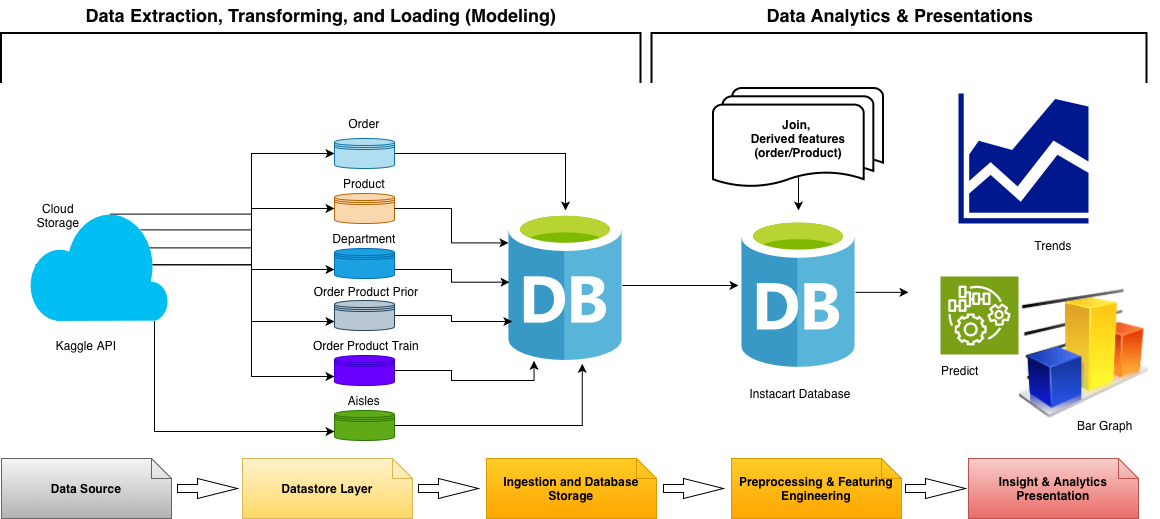

The diagram above was exported from draw.io. Its source (the exported page's mxGraphModel, read from the mxfile embedded in the PNG):
<mxGraphModel dx="3328" dy="849" grid="1" gridSize="10" guides="1" tooltips="1" connect="1" arrows="1" fold="1" page="1" pageScale="1" pageWidth="1654" pageHeight="2336" math="0" shadow="0">
  <root>
    <mxCell id="0" />
    <mxCell id="1" parent="0" />
    <mxCell id="Ua_Dr03FsKOvq1GvVvVR-123" connectable="0" parent="1" style="group;fontStyle=1" value="" vertex="1">
      <mxGeometry height="518" width="1159" x="-727" y="120" as="geometry" />
    </mxCell>
    <mxCell id="Ua_Dr03FsKOvq1GvVvVR-109" edge="1" parent="Ua_Dr03FsKOvq1GvVvVR-123" source="cMeXBgDrqbQfCUNtvHst-3" style="edgeStyle=orthogonalEdgeStyle;rounded=0;orthogonalLoop=1;jettySize=auto;html=1;exitX=1;exitY=0.5;exitDx=0;exitDy=0;fontStyle=1" target="Ua_Dr03FsKOvq1GvVvVR-108">
      <mxGeometry relative="1" as="geometry" />
    </mxCell>
    <mxCell id="cMeXBgDrqbQfCUNtvHst-3" parent="Ua_Dr03FsKOvq1GvVvVR-123" style="shape=datastore;whiteSpace=wrap;html=1;fillColor=#b1ddf0;strokeColor=#10739e;fontStyle=1" value="" vertex="1">
      <mxGeometry height="30" width="60" x="333" y="138" as="geometry" />
    </mxCell>
    <mxCell id="cMeXBgDrqbQfCUNtvHst-4" parent="Ua_Dr03FsKOvq1GvVvVR-123" style="shape=datastore;whiteSpace=wrap;html=1;fillColor=#fad7ac;strokeColor=#b46504;fontStyle=1" value="" vertex="1">
      <mxGeometry height="30" width="60" x="333" y="193" as="geometry" />
    </mxCell>
    <mxCell id="cMeXBgDrqbQfCUNtvHst-7" parent="Ua_Dr03FsKOvq1GvVvVR-123" style="shape=datastore;whiteSpace=wrap;html=1;fillColor=#1ba1e2;fontColor=#ffffff;strokeColor=#006EAF;fontStyle=1" value="" vertex="1">
      <mxGeometry height="30" width="60" x="333" y="248" as="geometry" />
    </mxCell>
    <mxCell id="cMeXBgDrqbQfCUNtvHst-8" parent="Ua_Dr03FsKOvq1GvVvVR-123" style="shape=datastore;whiteSpace=wrap;html=1;fillColor=#bac8d3;strokeColor=#23445d;fontStyle=1" value="" vertex="1">
      <mxGeometry height="30" width="60" x="333" y="300" as="geometry" />
    </mxCell>
    <mxCell id="cMeXBgDrqbQfCUNtvHst-9" parent="Ua_Dr03FsKOvq1GvVvVR-123" style="shape=datastore;whiteSpace=wrap;html=1;fillColor=#6a00ff;fontColor=#ffffff;strokeColor=#3700CC;fontStyle=1" value="" vertex="1">
      <mxGeometry height="30" width="60" x="333" y="355" as="geometry" />
    </mxCell>
    <mxCell id="cMeXBgDrqbQfCUNtvHst-10" parent="Ua_Dr03FsKOvq1GvVvVR-123" style="shape=datastore;whiteSpace=wrap;html=1;fillColor=#60a917;fontColor=#ffffff;strokeColor=#2D7600;fontStyle=1" value="" vertex="1">
      <mxGeometry height="30" width="60" x="333" y="410" as="geometry" />
    </mxCell>
    <mxCell id="Ua_Dr03FsKOvq1GvVvVR-10" edge="1" parent="Ua_Dr03FsKOvq1GvVvVR-123" source="Ua_Dr03FsKOvq1GvVvVR-8" style="edgeStyle=orthogonalEdgeStyle;rounded=0;orthogonalLoop=1;jettySize=auto;html=1;exitX=0.9;exitY=1;exitDx=0;exitDy=0;exitPerimeter=0;entryX=0;entryY=0.7;entryDx=0;entryDy=0;fontStyle=1" target="cMeXBgDrqbQfCUNtvHst-10">
      <mxGeometry relative="1" as="geometry" />
    </mxCell>
    <mxCell id="Ua_Dr03FsKOvq1GvVvVR-11" edge="1" parent="Ua_Dr03FsKOvq1GvVvVR-123" source="Ua_Dr03FsKOvq1GvVvVR-8" style="edgeStyle=orthogonalEdgeStyle;rounded=0;orthogonalLoop=1;jettySize=auto;html=1;exitX=0.89;exitY=0.5;exitDx=0;exitDy=0;exitPerimeter=0;entryX=0;entryY=0.7;entryDx=0;entryDy=0;fontStyle=1" target="cMeXBgDrqbQfCUNtvHst-9">
      <mxGeometry relative="1" as="geometry" />
    </mxCell>
    <mxCell id="Ua_Dr03FsKOvq1GvVvVR-12" edge="1" parent="Ua_Dr03FsKOvq1GvVvVR-123" source="Ua_Dr03FsKOvq1GvVvVR-8" style="edgeStyle=orthogonalEdgeStyle;rounded=0;orthogonalLoop=1;jettySize=auto;html=1;exitX=0.8;exitY=0.19;exitDx=0;exitDy=0;exitPerimeter=0;entryX=0;entryY=0.7;entryDx=0;entryDy=0;fontStyle=1" target="cMeXBgDrqbQfCUNtvHst-8">
      <mxGeometry relative="1" as="geometry" />
    </mxCell>
    <mxCell id="Ua_Dr03FsKOvq1GvVvVR-13" edge="1" parent="Ua_Dr03FsKOvq1GvVvVR-123" source="Ua_Dr03FsKOvq1GvVvVR-8" style="edgeStyle=orthogonalEdgeStyle;rounded=0;orthogonalLoop=1;jettySize=auto;html=1;exitX=0.58;exitY=0.05;exitDx=0;exitDy=0;exitPerimeter=0;entryX=0;entryY=0.7;entryDx=0;entryDy=0;fontStyle=1" target="cMeXBgDrqbQfCUNtvHst-7">
      <mxGeometry relative="1" as="geometry" />
    </mxCell>
    <mxCell id="Ua_Dr03FsKOvq1GvVvVR-14" edge="1" parent="Ua_Dr03FsKOvq1GvVvVR-123" source="Ua_Dr03FsKOvq1GvVvVR-8" style="edgeStyle=orthogonalEdgeStyle;rounded=0;orthogonalLoop=1;jettySize=auto;html=1;exitX=0.3;exitY=0.35;exitDx=0;exitDy=0;exitPerimeter=0;entryX=0;entryY=0.5;entryDx=0;entryDy=0;fontStyle=1" target="cMeXBgDrqbQfCUNtvHst-4">
      <mxGeometry relative="1" as="geometry" />
    </mxCell>
    <mxCell id="Ua_Dr03FsKOvq1GvVvVR-15" edge="1" parent="Ua_Dr03FsKOvq1GvVvVR-123" source="Ua_Dr03FsKOvq1GvVvVR-8" style="edgeStyle=orthogonalEdgeStyle;rounded=0;orthogonalLoop=1;jettySize=auto;html=1;exitX=0.05;exitY=0.5;exitDx=0;exitDy=0;exitPerimeter=0;entryX=0;entryY=0.5;entryDx=0;entryDy=0;fontStyle=1" target="cMeXBgDrqbQfCUNtvHst-3">
      <mxGeometry relative="1" as="geometry" />
    </mxCell>
    <mxCell id="Ua_Dr03FsKOvq1GvVvVR-8" parent="Ua_Dr03FsKOvq1GvVvVR-123" style="verticalLabelPosition=bottom;html=1;verticalAlign=top;align=center;strokeColor=none;fillColor=#00BEF2;shape=mxgraph.azure.cloud;fontStyle=1" value="" vertex="1">
      <mxGeometry height="112.5" width="140" x="27" y="208" as="geometry" />
    </mxCell>
    <mxCell id="Ua_Dr03FsKOvq1GvVvVR-35" parent="Ua_Dr03FsKOvq1GvVvVR-123" style="shape=note;size=20;whiteSpace=wrap;html=1;fillColor=#ffcd28;gradientColor=light-dark(#FFA500,#FFFF00);strokeColor=#d79b00;fontStyle=1" value="Ingestion and Database Storage" vertex="1">
      <mxGeometry height="60" width="170" x="485" y="458" as="geometry" />
    </mxCell>
    <mxCell id="Ua_Dr03FsKOvq1GvVvVR-36" parent="Ua_Dr03FsKOvq1GvVvVR-123" style="shape=note;size=20;whiteSpace=wrap;html=1;fillColor=#fff2cc;gradientColor=light-dark(#FFD966,#FFE6CC);strokeColor=light-dark(#D6B656,#FFB366);fontStyle=1" value="Datastore Layer" vertex="1">
      <mxGeometry height="60" width="170" x="241" y="458" as="geometry" />
    </mxCell>
    <mxCell id="Ua_Dr03FsKOvq1GvVvVR-37" parent="Ua_Dr03FsKOvq1GvVvVR-123" style="shape=note;size=20;whiteSpace=wrap;html=1;fillColor=#f5f5f5;gradientColor=light-dark(#B3B3B3,#FFFFFF);strokeColor=light-dark(#666666,#FFFFFF);fontStyle=1" value="Data Source" vertex="1">
      <mxGeometry height="60" width="170" y="458" as="geometry" />
    </mxCell>
    <mxCell id="Ua_Dr03FsKOvq1GvVvVR-107" edge="1" parent="Ua_Dr03FsKOvq1GvVvVR-123" source="Ua_Dr03FsKOvq1GvVvVR-41" style="edgeStyle=orthogonalEdgeStyle;rounded=0;orthogonalLoop=1;jettySize=auto;html=1;exitX=0.5;exitY=0.88;exitDx=0;exitDy=0;exitPerimeter=0;fontStyle=1">
      <mxGeometry relative="1" as="geometry">
        <mxPoint x="797" y="210" as="targetPoint" />
      </mxGeometry>
    </mxCell>
    <mxCell id="Ua_Dr03FsKOvq1GvVvVR-41" parent="Ua_Dr03FsKOvq1GvVvVR-123" style="strokeWidth=2;html=1;shape=mxgraph.flowchart.multi-document;whiteSpace=wrap;fontStyle=1" value="Join,&amp;nbsp;&lt;div&gt;Derived features (order/Product)&lt;/div&gt;" vertex="1">
      <mxGeometry height="100" width="170" x="712" y="88" as="geometry" />
    </mxCell>
    <mxCell id="Ua_Dr03FsKOvq1GvVvVR-51" parent="Ua_Dr03FsKOvq1GvVvVR-123" style="shape=note;size=20;whiteSpace=wrap;html=1;fillColor=#ffcd28;gradientColor=light-dark(#FFA500,#FFFF00);strokeColor=#d79b00;fontStyle=1" value="Preprocessing &amp;amp; Featuring Engineering" vertex="1">
      <mxGeometry height="60" width="170" x="730" y="458" as="geometry" />
    </mxCell>
    <mxCell id="Ua_Dr03FsKOvq1GvVvVR-54" parent="Ua_Dr03FsKOvq1GvVvVR-123" style="sketch=0;aspect=fixed;pointerEvents=1;shadow=0;dashed=0;html=1;strokeColor=none;labelPosition=center;verticalLabelPosition=bottom;verticalAlign=top;align=center;fillColor=#00188D;shape=mxgraph.mscae.general.graph;fontStyle=1" value="" vertex="1">
      <mxGeometry height="130" width="130" x="957" y="93" as="geometry" />
    </mxCell>
    <mxCell id="Ua_Dr03FsKOvq1GvVvVR-91" parent="Ua_Dr03FsKOvq1GvVvVR-123" style="image;html=1;image=img/lib/clip_art/finance/Graph_128x128.png;fontStyle=1" value="" vertex="1">
      <mxGeometry height="150" width="130" x="1017" y="278" as="geometry" />
    </mxCell>
    <mxCell id="Ua_Dr03FsKOvq1GvVvVR-92" parent="Ua_Dr03FsKOvq1GvVvVR-123" style="sketch=0;points=[[0,0,0],[0.25,0,0],[0.5,0,0],[0.75,0,0],[1,0,0],[0,1,0],[0.25,1,0],[0.5,1,0],[0.75,1,0],[1,1,0],[0,0.25,0],[0,0.5,0],[0,0.75,0],[1,0.25,0],[1,0.5,0],[1,0.75,0]];outlineConnect=0;fontColor=#232F3E;fillColor=#7AA116;strokeColor=#ffffff;dashed=0;verticalLabelPosition=bottom;verticalAlign=top;align=center;html=1;fontSize=12;fontStyle=1;aspect=fixed;shape=mxgraph.aws4.resourceIcon;resIcon=mxgraph.aws4.iot_things_graph;" value="" vertex="1">
      <mxGeometry height="78" width="78" x="939" y="276" as="geometry" />
    </mxCell>
    <mxCell id="Ua_Dr03FsKOvq1GvVvVR-93" parent="Ua_Dr03FsKOvq1GvVvVR-123" style="shape=note;size=20;whiteSpace=wrap;html=1;fillColor=#f8cecc;gradientColor=#ea6b66;strokeColor=#b85450;fontStyle=1" value="Insight &amp;amp; Analytics Presentation" vertex="1">
      <mxGeometry height="60" width="170" x="967" y="458" as="geometry" />
    </mxCell>
    <mxCell id="Ua_Dr03FsKOvq1GvVvVR-95" parent="Ua_Dr03FsKOvq1GvVvVR-123" style="html=1;shadow=0;dashed=0;align=center;verticalAlign=middle;shape=mxgraph.arrows2.arrow;dy=0.6;dx=40;notch=0;fontStyle=1" value="" vertex="1">
      <mxGeometry height="20" width="60" x="176" y="478" as="geometry" />
    </mxCell>
    <mxCell id="Ua_Dr03FsKOvq1GvVvVR-96" parent="Ua_Dr03FsKOvq1GvVvVR-123" style="html=1;shadow=0;dashed=0;align=center;verticalAlign=middle;shape=mxgraph.arrows2.arrow;dy=0.6;dx=40;notch=0;fontStyle=1" value="" vertex="1">
      <mxGeometry height="20" width="60" x="417" y="478" as="geometry" />
    </mxCell>
    <mxCell id="Ua_Dr03FsKOvq1GvVvVR-97" parent="Ua_Dr03FsKOvq1GvVvVR-123" style="html=1;shadow=0;dashed=0;align=center;verticalAlign=middle;shape=mxgraph.arrows2.arrow;dy=0.6;dx=40;notch=0;fontStyle=1" value="" vertex="1">
      <mxGeometry height="20" width="60" x="662" y="478" as="geometry" />
    </mxCell>
    <mxCell id="Ua_Dr03FsKOvq1GvVvVR-98" parent="Ua_Dr03FsKOvq1GvVvVR-123" style="html=1;shadow=0;dashed=0;align=center;verticalAlign=middle;shape=mxgraph.arrows2.arrow;dy=0.6;dx=40;notch=0;fontStyle=1" value="" vertex="1">
      <mxGeometry height="20" width="60" x="904" y="478" as="geometry" />
    </mxCell>
    <mxCell id="Ua_Dr03FsKOvq1GvVvVR-99" parent="Ua_Dr03FsKOvq1GvVvVR-123" style="strokeWidth=2;html=1;shape=mxgraph.flowchart.annotation_1;align=left;pointerEvents=1;rotation=90;fontStyle=1" value="" vertex="1">
      <mxGeometry height="639.5" width="50" x="294.75" y="-261.75" as="geometry" />
    </mxCell>
    <mxCell id="Ua_Dr03FsKOvq1GvVvVR-100" parent="Ua_Dr03FsKOvq1GvVvVR-123" style="strokeWidth=2;html=1;shape=mxgraph.flowchart.annotation_1;align=left;pointerEvents=1;rotation=90;fontStyle=1" value="" vertex="1">
      <mxGeometry height="495" width="50" x="873" y="-189.5" as="geometry" />
    </mxCell>
    <mxCell id="Ua_Dr03FsKOvq1GvVvVR-130" edge="1" parent="Ua_Dr03FsKOvq1GvVvVR-123" source="Ua_Dr03FsKOvq1GvVvVR-108" style="edgeStyle=orthogonalEdgeStyle;rounded=0;orthogonalLoop=1;jettySize=auto;html=1;">
      <mxGeometry relative="1" as="geometry">
        <mxPoint x="737" y="285" as="targetPoint" />
      </mxGeometry>
    </mxCell>
    <mxCell id="Ua_Dr03FsKOvq1GvVvVR-108" parent="Ua_Dr03FsKOvq1GvVvVR-123" style="image;sketch=0;aspect=fixed;html=1;points=[];align=center;fontSize=12;image=img/lib/mscae/Database_General.svg;fontStyle=1" value="" vertex="1">
      <mxGeometry height="150" width="114" x="507" y="210" as="geometry" />
    </mxCell>
    <mxCell id="Ua_Dr03FsKOvq1GvVvVR-110" edge="1" parent="Ua_Dr03FsKOvq1GvVvVR-123" source="cMeXBgDrqbQfCUNtvHst-4" style="edgeStyle=orthogonalEdgeStyle;rounded=0;orthogonalLoop=1;jettySize=auto;html=1;exitX=1;exitY=0.5;exitDx=0;exitDy=0;entryX=0;entryY=0.216;entryDx=0;entryDy=0;entryPerimeter=0;fontStyle=1" target="Ua_Dr03FsKOvq1GvVvVR-108">
      <mxGeometry relative="1" as="geometry" />
    </mxCell>
    <mxCell id="Ua_Dr03FsKOvq1GvVvVR-111" edge="1" parent="Ua_Dr03FsKOvq1GvVvVR-123" source="cMeXBgDrqbQfCUNtvHst-7" style="edgeStyle=orthogonalEdgeStyle;rounded=0;orthogonalLoop=1;jettySize=auto;html=1;exitX=1;exitY=0.7;exitDx=0;exitDy=0;entryX=0.009;entryY=0.478;entryDx=0;entryDy=0;entryPerimeter=0;fontStyle=1" target="Ua_Dr03FsKOvq1GvVvVR-108">
      <mxGeometry relative="1" as="geometry" />
    </mxCell>
    <mxCell id="Ua_Dr03FsKOvq1GvVvVR-112" edge="1" parent="Ua_Dr03FsKOvq1GvVvVR-123" source="cMeXBgDrqbQfCUNtvHst-8" style="edgeStyle=orthogonalEdgeStyle;rounded=0;orthogonalLoop=1;jettySize=auto;html=1;exitX=1;exitY=0.5;exitDx=0;exitDy=0;entryX=0.034;entryY=0.74;entryDx=0;entryDy=0;entryPerimeter=0;fontStyle=1" target="Ua_Dr03FsKOvq1GvVvVR-108">
      <mxGeometry relative="1" as="geometry" />
    </mxCell>
    <mxCell id="Ua_Dr03FsKOvq1GvVvVR-113" edge="1" parent="Ua_Dr03FsKOvq1GvVvVR-123" source="cMeXBgDrqbQfCUNtvHst-9" style="edgeStyle=orthogonalEdgeStyle;rounded=0;orthogonalLoop=1;jettySize=auto;html=1;exitX=1;exitY=0.5;exitDx=0;exitDy=0;entryX=0.224;entryY=1.002;entryDx=0;entryDy=0;entryPerimeter=0;fontStyle=1" target="Ua_Dr03FsKOvq1GvVvVR-108">
      <mxGeometry relative="1" as="geometry" />
    </mxCell>
    <mxCell id="Ua_Dr03FsKOvq1GvVvVR-114" edge="1" parent="Ua_Dr03FsKOvq1GvVvVR-123" source="cMeXBgDrqbQfCUNtvHst-10" style="edgeStyle=orthogonalEdgeStyle;rounded=0;orthogonalLoop=1;jettySize=auto;html=1;exitX=1;exitY=0.5;exitDx=0;exitDy=0;entryX=0.647;entryY=1.022;entryDx=0;entryDy=0;entryPerimeter=0;fontStyle=1" target="Ua_Dr03FsKOvq1GvVvVR-108">
      <mxGeometry relative="1" as="geometry" />
    </mxCell>
    <mxCell id="Ua_Dr03FsKOvq1GvVvVR-120" edge="1" parent="Ua_Dr03FsKOvq1GvVvVR-123" source="Ua_Dr03FsKOvq1GvVvVR-117" style="edgeStyle=orthogonalEdgeStyle;rounded=0;orthogonalLoop=1;jettySize=auto;html=1;fontStyle=1">
      <mxGeometry relative="1" as="geometry">
        <mxPoint x="907" y="291.8399999999999" as="targetPoint" />
      </mxGeometry>
    </mxCell>
    <mxCell id="Ua_Dr03FsKOvq1GvVvVR-117" parent="Ua_Dr03FsKOvq1GvVvVR-123" style="image;sketch=0;aspect=fixed;html=1;points=[];align=center;fontSize=12;image=img/lib/mscae/Database_General.svg;fontStyle=1" value="" vertex="1">
      <mxGeometry height="150" width="114" x="740" y="216.83999999999997" as="geometry" />
    </mxCell>
    <mxCell id="Ua_Dr03FsKOvq1GvVvVR-121" parent="Ua_Dr03FsKOvq1GvVvVR-123" style="text;html=1;whiteSpace=wrap;strokeColor=none;fillColor=none;align=center;verticalAlign=middle;rounded=0;fontStyle=1;fontSize=14;fontColor=light-dark(#000000,#FF6666);" value="&lt;font style=&quot;font-size: 18px;&quot;&gt;Data Extraction, Transforming, and Loading (Modeling)&lt;/font&gt;" vertex="1">
      <mxGeometry height="30" width="520" x="59.75" as="geometry" />
    </mxCell>
    <mxCell id="Ua_Dr03FsKOvq1GvVvVR-122" parent="Ua_Dr03FsKOvq1GvVvVR-123" style="text;html=1;whiteSpace=wrap;strokeColor=none;fillColor=none;align=center;verticalAlign=middle;rounded=0;fontStyle=1;fontSize=14;fontColor=light-dark(#000000,#FF6666);" value="&lt;font style=&quot;font-size: 18px;&quot;&gt;Data Analytics &amp;amp; Presentations&lt;/font&gt;" vertex="1">
      <mxGeometry height="30" width="520" x="639" as="geometry" />
    </mxCell>
    <mxCell id="Ua_Dr03FsKOvq1GvVvVR-124" parent="Ua_Dr03FsKOvq1GvVvVR-123" style="text;html=1;whiteSpace=wrap;strokeColor=none;fillColor=none;align=center;verticalAlign=middle;rounded=0;" value="Order" vertex="1">
      <mxGeometry height="30" width="60" x="333" y="108" as="geometry" />
    </mxCell>
    <mxCell id="Ua_Dr03FsKOvq1GvVvVR-125" parent="Ua_Dr03FsKOvq1GvVvVR-123" style="text;html=1;whiteSpace=wrap;strokeColor=none;fillColor=none;align=center;verticalAlign=middle;rounded=0;" value="Product" vertex="1">
      <mxGeometry height="30" width="60" x="333" y="168" as="geometry" />
    </mxCell>
    <mxCell id="Ua_Dr03FsKOvq1GvVvVR-126" parent="Ua_Dr03FsKOvq1GvVvVR-123" style="text;html=1;whiteSpace=wrap;strokeColor=none;fillColor=none;align=center;verticalAlign=middle;rounded=0;" value="Department" vertex="1">
      <mxGeometry height="30" width="60" x="333" y="223" as="geometry" />
    </mxCell>
    <mxCell id="Ua_Dr03FsKOvq1GvVvVR-127" parent="Ua_Dr03FsKOvq1GvVvVR-123" style="text;html=1;whiteSpace=wrap;strokeColor=none;fillColor=none;align=center;verticalAlign=middle;rounded=0;" value="Order Product Prior" vertex="1">
      <mxGeometry height="30" width="110" x="310" y="275.5" as="geometry" />
    </mxCell>
    <mxCell id="Ua_Dr03FsKOvq1GvVvVR-128" parent="Ua_Dr03FsKOvq1GvVvVR-123" style="text;html=1;whiteSpace=wrap;strokeColor=none;fillColor=none;align=center;verticalAlign=middle;rounded=0;" value="Order Product Train" vertex="1">
      <mxGeometry height="30" width="110" x="310" y="330" as="geometry" />
    </mxCell>
    <mxCell id="Ua_Dr03FsKOvq1GvVvVR-129" parent="Ua_Dr03FsKOvq1GvVvVR-123" style="text;html=1;whiteSpace=wrap;strokeColor=none;fillColor=none;align=center;verticalAlign=middle;rounded=0;" value="Aisles" vertex="1">
      <mxGeometry height="30" width="110" x="308" y="385" as="geometry" />
    </mxCell>
    <mxCell id="Ua_Dr03FsKOvq1GvVvVR-131" parent="Ua_Dr03FsKOvq1GvVvVR-123" style="text;html=1;whiteSpace=wrap;strokeColor=none;fillColor=none;align=center;verticalAlign=middle;rounded=0;" value="Instacart Database" vertex="1">
      <mxGeometry height="30" width="110" x="744" y="377.75" as="geometry" />
    </mxCell>
    <mxCell id="Ua_Dr03FsKOvq1GvVvVR-132" parent="Ua_Dr03FsKOvq1GvVvVR-123" style="text;html=1;whiteSpace=wrap;strokeColor=none;fillColor=none;align=center;verticalAlign=middle;rounded=0;" value="Trends" vertex="1">
      <mxGeometry height="30" width="110" x="997" y="230" as="geometry" />
    </mxCell>
    <mxCell id="Ua_Dr03FsKOvq1GvVvVR-133" parent="Ua_Dr03FsKOvq1GvVvVR-123" style="text;html=1;whiteSpace=wrap;strokeColor=none;fillColor=none;align=center;verticalAlign=middle;rounded=0;" value="Predict" vertex="1">
      <mxGeometry height="30" width="110" x="904" y="355" as="geometry" />
    </mxCell>
    <mxCell id="Ua_Dr03FsKOvq1GvVvVR-134" parent="Ua_Dr03FsKOvq1GvVvVR-123" style="text;html=1;whiteSpace=wrap;strokeColor=none;fillColor=none;align=center;verticalAlign=middle;rounded=0;" value="Bar Graph" vertex="1">
      <mxGeometry height="30" width="110" x="1049" y="410" as="geometry" />
    </mxCell>
    <mxCell id="Ua_Dr03FsKOvq1GvVvVR-135" parent="Ua_Dr03FsKOvq1GvVvVR-123" style="text;html=1;whiteSpace=wrap;strokeColor=none;fillColor=none;align=center;verticalAlign=middle;rounded=0;" value="Kaggle API" vertex="1">
      <mxGeometry height="30" width="69.75" x="50" y="330" as="geometry" />
    </mxCell>
    <mxCell id="Ua_Dr03FsKOvq1GvVvVR-136" parent="Ua_Dr03FsKOvq1GvVvVR-123" style="text;html=1;whiteSpace=wrap;strokeColor=none;fillColor=none;align=center;verticalAlign=middle;rounded=0;" value="Cloud Storage" vertex="1">
      <mxGeometry height="30" width="60" x="27" y="200" as="geometry" />
    </mxCell>
  </root>
</mxGraphModel>